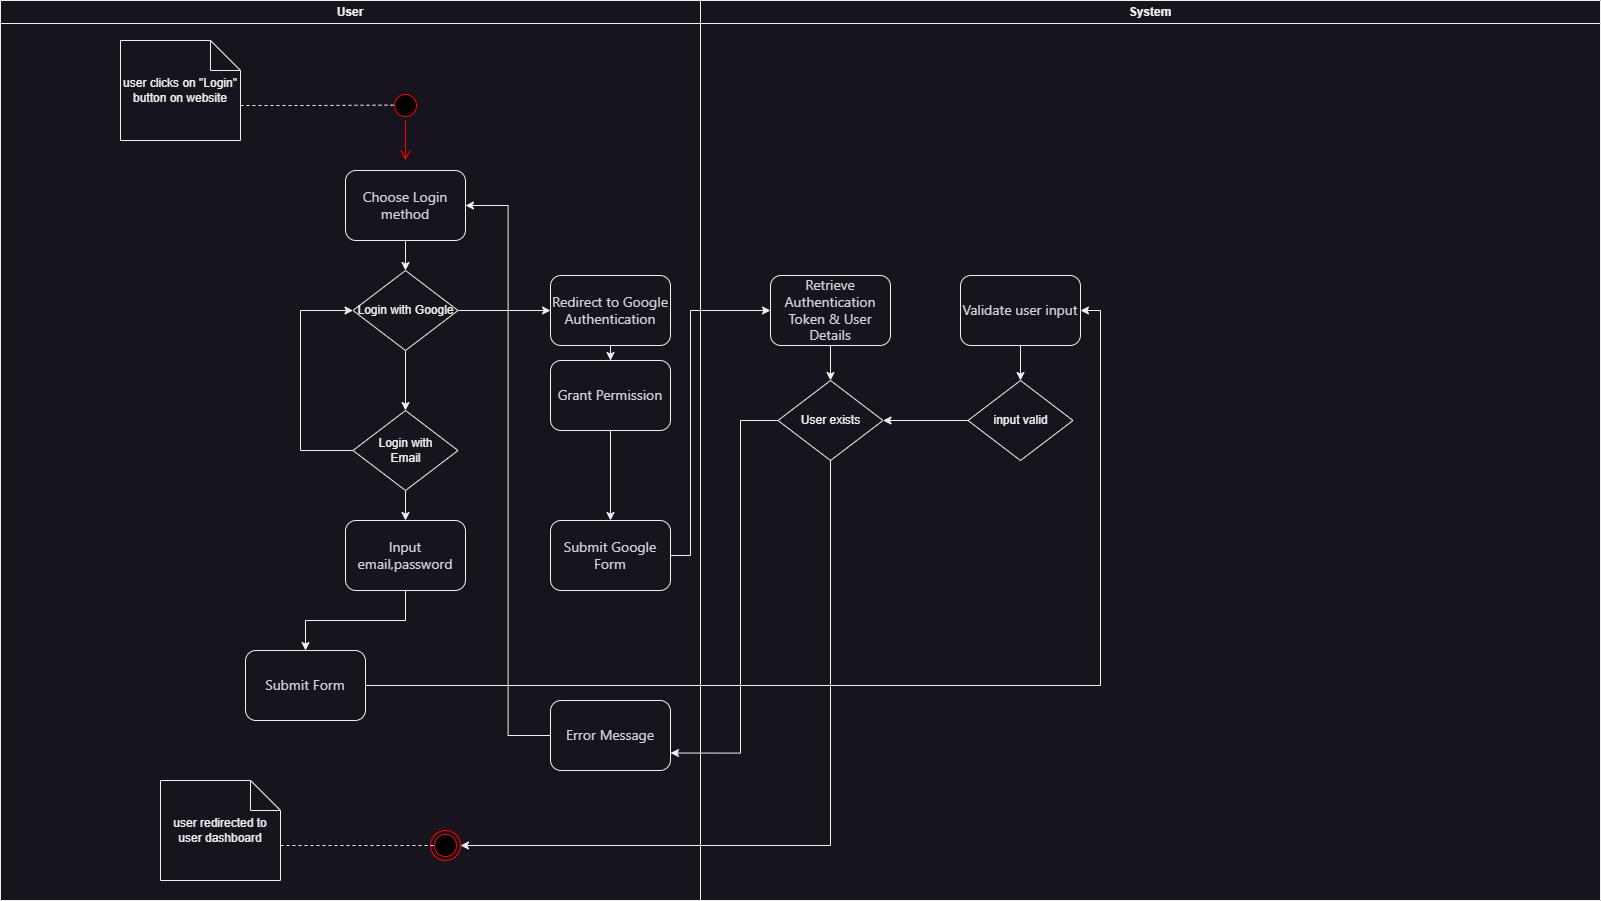

The diagram above was exported from draw.io. Its source (the exported page's mxGraphModel, read from the mxfile embedded in the PNG):
<mxGraphModel dx="2100" dy="1242" grid="1" gridSize="10" guides="1" tooltips="1" connect="1" arrows="1" fold="1" page="1" pageScale="1" pageWidth="1600" pageHeight="900" math="0" shadow="0">
  <root>
    <mxCell id="0" />
    <mxCell id="1" parent="0" />
    <mxCell id="EX0dmsbGzaKr8bu4OBs3-1" value="" style="ellipse;html=1;shape=startState;fillColor=#000000;strokeColor=#ff0000;" vertex="1" parent="1">
      <mxGeometry x="390" y="90" width="30" height="30" as="geometry" />
    </mxCell>
    <mxCell id="EX0dmsbGzaKr8bu4OBs3-2" value="" style="edgeStyle=orthogonalEdgeStyle;html=1;verticalAlign=bottom;endArrow=open;endSize=8;strokeColor=#ff0000;rounded=0;" edge="1" parent="1" source="EX0dmsbGzaKr8bu4OBs3-1">
      <mxGeometry relative="1" as="geometry">
        <mxPoint x="405" y="160" as="targetPoint" />
      </mxGeometry>
    </mxCell>
    <mxCell id="EX0dmsbGzaKr8bu4OBs3-3" value="" style="ellipse;html=1;shape=endState;fillColor=#000000;strokeColor=#ff0000;" vertex="1" parent="1">
      <mxGeometry x="430" y="830" width="30" height="30" as="geometry" />
    </mxCell>
    <mxCell id="EX0dmsbGzaKr8bu4OBs3-4" style="edgeStyle=orthogonalEdgeStyle;rounded=0;orthogonalLoop=1;jettySize=auto;html=1;exitX=0;exitY=0;exitDx=120;exitDy=65;exitPerimeter=0;entryX=0.155;entryY=0.487;entryDx=0;entryDy=0;dashed=1;endArrow=none;endFill=0;entryPerimeter=0;" edge="1" parent="1" source="EX0dmsbGzaKr8bu4OBs3-5" target="EX0dmsbGzaKr8bu4OBs3-1">
      <mxGeometry relative="1" as="geometry" />
    </mxCell>
    <mxCell id="EX0dmsbGzaKr8bu4OBs3-5" value="user clicks on &quot;Login&quot; button on website" style="shape=note;whiteSpace=wrap;html=1;backgroundOutline=1;darkOpacity=0.05;" vertex="1" parent="1">
      <mxGeometry x="120" y="40" width="120" height="100" as="geometry" />
    </mxCell>
    <mxCell id="EX0dmsbGzaKr8bu4OBs3-6" style="edgeStyle=orthogonalEdgeStyle;rounded=0;orthogonalLoop=1;jettySize=auto;html=1;exitX=0.5;exitY=1;exitDx=0;exitDy=0;entryX=0.5;entryY=0;entryDx=0;entryDy=0;" edge="1" parent="1" source="EX0dmsbGzaKr8bu4OBs3-8" target="EX0dmsbGzaKr8bu4OBs3-11">
      <mxGeometry relative="1" as="geometry" />
    </mxCell>
    <mxCell id="EX0dmsbGzaKr8bu4OBs3-7" style="edgeStyle=orthogonalEdgeStyle;rounded=0;orthogonalLoop=1;jettySize=auto;html=1;exitX=1;exitY=0.5;exitDx=0;exitDy=0;entryX=0;entryY=0.5;entryDx=0;entryDy=0;" edge="1" parent="1" source="EX0dmsbGzaKr8bu4OBs3-8" target="EX0dmsbGzaKr8bu4OBs3-13">
      <mxGeometry relative="1" as="geometry">
        <mxPoint x="549" y="310" as="targetPoint" />
      </mxGeometry>
    </mxCell>
    <mxCell id="EX0dmsbGzaKr8bu4OBs3-8" value="Login with Google" style="rhombus;whiteSpace=wrap;html=1;" vertex="1" parent="1">
      <mxGeometry x="352.5" y="270" width="105" height="80" as="geometry" />
    </mxCell>
    <mxCell id="EX0dmsbGzaKr8bu4OBs3-9" style="edgeStyle=orthogonalEdgeStyle;rounded=0;orthogonalLoop=1;jettySize=auto;html=1;exitX=0;exitY=0.5;exitDx=0;exitDy=0;entryX=0;entryY=0.5;entryDx=0;entryDy=0;" edge="1" parent="1" source="EX0dmsbGzaKr8bu4OBs3-11" target="EX0dmsbGzaKr8bu4OBs3-8">
      <mxGeometry relative="1" as="geometry">
        <Array as="points">
          <mxPoint x="300" y="450" />
          <mxPoint x="300" y="310" />
        </Array>
      </mxGeometry>
    </mxCell>
    <mxCell id="EX0dmsbGzaKr8bu4OBs3-10" style="edgeStyle=orthogonalEdgeStyle;rounded=0;orthogonalLoop=1;jettySize=auto;html=1;exitX=0.5;exitY=1;exitDx=0;exitDy=0;entryX=0.5;entryY=0;entryDx=0;entryDy=0;" edge="1" parent="1" source="EX0dmsbGzaKr8bu4OBs3-11" target="EX0dmsbGzaKr8bu4OBs3-23">
      <mxGeometry relative="1" as="geometry" />
    </mxCell>
    <mxCell id="EX0dmsbGzaKr8bu4OBs3-11" value="Login with &lt;br&gt;Email" style="rhombus;whiteSpace=wrap;html=1;" vertex="1" parent="1">
      <mxGeometry x="352.5" y="410" width="105" height="80" as="geometry" />
    </mxCell>
    <mxCell id="EX0dmsbGzaKr8bu4OBs3-12" value="" style="edgeStyle=orthogonalEdgeStyle;rounded=0;orthogonalLoop=1;jettySize=auto;html=1;" edge="1" parent="1" source="EX0dmsbGzaKr8bu4OBs3-13" target="EX0dmsbGzaKr8bu4OBs3-17">
      <mxGeometry relative="1" as="geometry" />
    </mxCell>
    <mxCell id="EX0dmsbGzaKr8bu4OBs3-13" value="&lt;font style=&quot;font-size: 14px;&quot;&gt;&lt;span style=&quot;color: rgb(209, 213, 219); font-family: Söhne, ui-sans-serif, system-ui, -apple-system, &amp;quot;Segoe UI&amp;quot;, Roboto, Ubuntu, Cantarell, &amp;quot;Noto Sans&amp;quot;, sans-serif, &amp;quot;Helvetica Neue&amp;quot;, Arial, &amp;quot;Apple Color Emoji&amp;quot;, &amp;quot;Segoe UI Emoji&amp;quot;, &amp;quot;Segoe UI Symbol&amp;quot;, &amp;quot;Noto Color Emoji&amp;quot;; font-style: normal; font-variant-ligatures: normal; font-variant-caps: normal; font-weight: 400; letter-spacing: normal; orphans: 2; text-align: left; text-indent: 0px; text-transform: none; widows: 2; word-spacing: 0px; -webkit-text-stroke-width: 0px; text-decoration-thickness: initial; text-decoration-style: initial; text-decoration-color: initial; float: none; display: inline !important;&quot;&gt;Redirect to Google Authentication&lt;/span&gt;&lt;br&gt;&lt;/font&gt;" style="rounded=1;whiteSpace=wrap;html=1;" vertex="1" parent="1">
      <mxGeometry x="550" y="275" width="120" height="70" as="geometry" />
    </mxCell>
    <mxCell id="EX0dmsbGzaKr8bu4OBs3-14" style="edgeStyle=orthogonalEdgeStyle;rounded=0;orthogonalLoop=1;jettySize=auto;html=1;exitX=0.5;exitY=1;exitDx=0;exitDy=0;entryX=0.5;entryY=0;entryDx=0;entryDy=0;" edge="1" parent="1" source="EX0dmsbGzaKr8bu4OBs3-15" target="EX0dmsbGzaKr8bu4OBs3-8">
      <mxGeometry relative="1" as="geometry" />
    </mxCell>
    <mxCell id="EX0dmsbGzaKr8bu4OBs3-15" value="&lt;font style=&quot;font-size: 14px;&quot;&gt;&lt;span style=&quot;color: rgb(209, 213, 219); font-family: Söhne, ui-sans-serif, system-ui, -apple-system, &amp;quot;Segoe UI&amp;quot;, Roboto, Ubuntu, Cantarell, &amp;quot;Noto Sans&amp;quot;, sans-serif, &amp;quot;Helvetica Neue&amp;quot;, Arial, &amp;quot;Apple Color Emoji&amp;quot;, &amp;quot;Segoe UI Emoji&amp;quot;, &amp;quot;Segoe UI Symbol&amp;quot;, &amp;quot;Noto Color Emoji&amp;quot;; font-style: normal; font-variant-ligatures: normal; font-variant-caps: normal; font-weight: 400; letter-spacing: normal; orphans: 2; text-align: left; text-indent: 0px; text-transform: none; widows: 2; word-spacing: 0px; -webkit-text-stroke-width: 0px; text-decoration-thickness: initial; text-decoration-style: initial; text-decoration-color: initial; float: none; display: inline !important;&quot;&gt;Choose Login method&lt;/span&gt;&lt;br&gt;&lt;/font&gt;" style="rounded=1;whiteSpace=wrap;html=1;" vertex="1" parent="1">
      <mxGeometry x="345" y="170" width="120" height="70" as="geometry" />
    </mxCell>
    <mxCell id="EX0dmsbGzaKr8bu4OBs3-51" value="" style="edgeStyle=orthogonalEdgeStyle;rounded=0;orthogonalLoop=1;jettySize=auto;html=1;" edge="1" parent="1" source="EX0dmsbGzaKr8bu4OBs3-17" target="EX0dmsbGzaKr8bu4OBs3-21">
      <mxGeometry relative="1" as="geometry" />
    </mxCell>
    <mxCell id="EX0dmsbGzaKr8bu4OBs3-17" value="&lt;font style=&quot;font-size: 14px;&quot;&gt;&lt;span style=&quot;color: rgb(209, 213, 219); font-family: Söhne, ui-sans-serif, system-ui, -apple-system, &amp;quot;Segoe UI&amp;quot;, Roboto, Ubuntu, Cantarell, &amp;quot;Noto Sans&amp;quot;, sans-serif, &amp;quot;Helvetica Neue&amp;quot;, Arial, &amp;quot;Apple Color Emoji&amp;quot;, &amp;quot;Segoe UI Emoji&amp;quot;, &amp;quot;Segoe UI Symbol&amp;quot;, &amp;quot;Noto Color Emoji&amp;quot;; font-style: normal; font-variant-ligatures: normal; font-variant-caps: normal; font-weight: 400; letter-spacing: normal; orphans: 2; text-align: left; text-indent: 0px; text-transform: none; widows: 2; word-spacing: 0px; -webkit-text-stroke-width: 0px; text-decoration-thickness: initial; text-decoration-style: initial; text-decoration-color: initial; float: none; display: inline !important;&quot;&gt;Grant Permission&lt;/span&gt;&lt;br&gt;&lt;/font&gt;" style="rounded=1;whiteSpace=wrap;html=1;" vertex="1" parent="1">
      <mxGeometry x="550" y="360" width="120" height="70" as="geometry" />
    </mxCell>
    <mxCell id="EX0dmsbGzaKr8bu4OBs3-20" style="edgeStyle=orthogonalEdgeStyle;rounded=0;orthogonalLoop=1;jettySize=auto;html=1;exitX=1;exitY=0.5;exitDx=0;exitDy=0;entryX=0;entryY=0.5;entryDx=0;entryDy=0;" edge="1" parent="1" source="EX0dmsbGzaKr8bu4OBs3-21" target="EX0dmsbGzaKr8bu4OBs3-39">
      <mxGeometry relative="1" as="geometry">
        <Array as="points">
          <mxPoint x="690" y="555" />
          <mxPoint x="690" y="310" />
        </Array>
      </mxGeometry>
    </mxCell>
    <mxCell id="EX0dmsbGzaKr8bu4OBs3-21" value="&lt;font style=&quot;font-size: 14px;&quot;&gt;&lt;span style=&quot;color: rgb(209, 213, 219); font-family: Söhne, ui-sans-serif, system-ui, -apple-system, &amp;quot;Segoe UI&amp;quot;, Roboto, Ubuntu, Cantarell, &amp;quot;Noto Sans&amp;quot;, sans-serif, &amp;quot;Helvetica Neue&amp;quot;, Arial, &amp;quot;Apple Color Emoji&amp;quot;, &amp;quot;Segoe UI Emoji&amp;quot;, &amp;quot;Segoe UI Symbol&amp;quot;, &amp;quot;Noto Color Emoji&amp;quot;; font-style: normal; font-variant-ligatures: normal; font-variant-caps: normal; font-weight: 400; letter-spacing: normal; orphans: 2; text-align: left; text-indent: 0px; text-transform: none; widows: 2; word-spacing: 0px; -webkit-text-stroke-width: 0px; text-decoration-thickness: initial; text-decoration-style: initial; text-decoration-color: initial; float: none; display: inline !important;&quot;&gt;Submit Google Form&lt;/span&gt;&lt;br&gt;&lt;/font&gt;" style="rounded=1;whiteSpace=wrap;html=1;" vertex="1" parent="1">
      <mxGeometry x="550" y="520" width="120" height="70" as="geometry" />
    </mxCell>
    <mxCell id="EX0dmsbGzaKr8bu4OBs3-22" style="edgeStyle=orthogonalEdgeStyle;rounded=0;orthogonalLoop=1;jettySize=auto;html=1;exitX=0.5;exitY=1;exitDx=0;exitDy=0;entryX=0.5;entryY=0;entryDx=0;entryDy=0;" edge="1" parent="1" source="EX0dmsbGzaKr8bu4OBs3-23" target="EX0dmsbGzaKr8bu4OBs3-35">
      <mxGeometry relative="1" as="geometry" />
    </mxCell>
    <mxCell id="EX0dmsbGzaKr8bu4OBs3-23" value="&lt;font style=&quot;font-size: 14px;&quot;&gt;&lt;span style=&quot;color: rgb(209, 213, 219); font-family: Söhne, ui-sans-serif, system-ui, -apple-system, &amp;quot;Segoe UI&amp;quot;, Roboto, Ubuntu, Cantarell, &amp;quot;Noto Sans&amp;quot;, sans-serif, &amp;quot;Helvetica Neue&amp;quot;, Arial, &amp;quot;Apple Color Emoji&amp;quot;, &amp;quot;Segoe UI Emoji&amp;quot;, &amp;quot;Segoe UI Symbol&amp;quot;, &amp;quot;Noto Color Emoji&amp;quot;; font-style: normal; font-variant-ligatures: normal; font-variant-caps: normal; font-weight: 400; letter-spacing: normal; orphans: 2; text-align: left; text-indent: 0px; text-transform: none; widows: 2; word-spacing: 0px; -webkit-text-stroke-width: 0px; text-decoration-thickness: initial; text-decoration-style: initial; text-decoration-color: initial; float: none; display: inline !important;&quot;&gt;Input email,password&lt;/span&gt;&lt;br&gt;&lt;/font&gt;" style="rounded=1;whiteSpace=wrap;html=1;" vertex="1" parent="1">
      <mxGeometry x="345" y="520" width="120" height="70" as="geometry" />
    </mxCell>
    <mxCell id="EX0dmsbGzaKr8bu4OBs3-25" style="edgeStyle=orthogonalEdgeStyle;rounded=0;orthogonalLoop=1;jettySize=auto;html=1;exitX=0;exitY=0.5;exitDx=0;exitDy=0;entryX=1;entryY=0.5;entryDx=0;entryDy=0;" edge="1" parent="1" source="EX0dmsbGzaKr8bu4OBs3-26" target="EX0dmsbGzaKr8bu4OBs3-15">
      <mxGeometry relative="1" as="geometry" />
    </mxCell>
    <mxCell id="EX0dmsbGzaKr8bu4OBs3-32" value="user redirected to user dashboard" style="shape=note;whiteSpace=wrap;html=1;backgroundOutline=1;darkOpacity=0.05;" vertex="1" parent="1">
      <mxGeometry x="160" y="780" width="120" height="100" as="geometry" />
    </mxCell>
    <mxCell id="EX0dmsbGzaKr8bu4OBs3-33" style="edgeStyle=orthogonalEdgeStyle;rounded=0;orthogonalLoop=1;jettySize=auto;html=1;exitX=0;exitY=0;exitDx=120;exitDy=65;exitPerimeter=0;entryX=0.155;entryY=0.487;entryDx=0;entryDy=0;dashed=1;endArrow=none;endFill=0;entryPerimeter=0;" edge="1" parent="1" source="EX0dmsbGzaKr8bu4OBs3-32">
      <mxGeometry relative="1" as="geometry">
        <mxPoint x="435" y="845" as="targetPoint" />
      </mxGeometry>
    </mxCell>
    <mxCell id="EX0dmsbGzaKr8bu4OBs3-34" value="User" style="swimlane;whiteSpace=wrap;html=1;" vertex="1" parent="1">
      <mxGeometry width="700" height="900" as="geometry" />
    </mxCell>
    <mxCell id="EX0dmsbGzaKr8bu4OBs3-35" value="&lt;font style=&quot;font-size: 14px;&quot;&gt;&lt;span style=&quot;color: rgb(209, 213, 219); font-family: Söhne, ui-sans-serif, system-ui, -apple-system, &amp;quot;Segoe UI&amp;quot;, Roboto, Ubuntu, Cantarell, &amp;quot;Noto Sans&amp;quot;, sans-serif, &amp;quot;Helvetica Neue&amp;quot;, Arial, &amp;quot;Apple Color Emoji&amp;quot;, &amp;quot;Segoe UI Emoji&amp;quot;, &amp;quot;Segoe UI Symbol&amp;quot;, &amp;quot;Noto Color Emoji&amp;quot;; font-style: normal; font-variant-ligatures: normal; font-variant-caps: normal; font-weight: 400; letter-spacing: normal; orphans: 2; text-align: left; text-indent: 0px; text-transform: none; widows: 2; word-spacing: 0px; -webkit-text-stroke-width: 0px; text-decoration-thickness: initial; text-decoration-style: initial; text-decoration-color: initial; float: none; display: inline !important;&quot;&gt;Submit Form&lt;/span&gt;&lt;br&gt;&lt;/font&gt;" style="rounded=1;whiteSpace=wrap;html=1;" vertex="1" parent="EX0dmsbGzaKr8bu4OBs3-34">
      <mxGeometry x="245" y="650" width="120" height="70" as="geometry" />
    </mxCell>
    <mxCell id="EX0dmsbGzaKr8bu4OBs3-26" value="&lt;font style=&quot;font-size: 14px;&quot;&gt;&lt;span style=&quot;color: rgb(209, 213, 219); font-family: Söhne, ui-sans-serif, system-ui, -apple-system, &amp;quot;Segoe UI&amp;quot;, Roboto, Ubuntu, Cantarell, &amp;quot;Noto Sans&amp;quot;, sans-serif, &amp;quot;Helvetica Neue&amp;quot;, Arial, &amp;quot;Apple Color Emoji&amp;quot;, &amp;quot;Segoe UI Emoji&amp;quot;, &amp;quot;Segoe UI Symbol&amp;quot;, &amp;quot;Noto Color Emoji&amp;quot;; font-style: normal; font-variant-ligatures: normal; font-variant-caps: normal; font-weight: 400; letter-spacing: normal; orphans: 2; text-align: left; text-indent: 0px; text-transform: none; widows: 2; word-spacing: 0px; -webkit-text-stroke-width: 0px; text-decoration-thickness: initial; text-decoration-style: initial; text-decoration-color: initial; float: none; display: inline !important;&quot;&gt;Error Message&lt;/span&gt;&lt;br&gt;&lt;/font&gt;" style="rounded=1;whiteSpace=wrap;html=1;" vertex="1" parent="EX0dmsbGzaKr8bu4OBs3-34">
      <mxGeometry x="550" y="700" width="120" height="70" as="geometry" />
    </mxCell>
    <mxCell id="EX0dmsbGzaKr8bu4OBs3-36" value="System" style="swimlane;whiteSpace=wrap;html=1;" vertex="1" parent="1">
      <mxGeometry x="700" width="900" height="900" as="geometry" />
    </mxCell>
    <mxCell id="EX0dmsbGzaKr8bu4OBs3-38" value="User exists" style="rhombus;whiteSpace=wrap;html=1;" vertex="1" parent="EX0dmsbGzaKr8bu4OBs3-36">
      <mxGeometry x="77.5" y="380" width="105" height="80" as="geometry" />
    </mxCell>
    <mxCell id="EX0dmsbGzaKr8bu4OBs3-39" value="&lt;font style=&quot;font-size: 14px;&quot;&gt;&lt;span style=&quot;color: rgb(209, 213, 219); font-family: Söhne, ui-sans-serif, system-ui, -apple-system, &amp;quot;Segoe UI&amp;quot;, Roboto, Ubuntu, Cantarell, &amp;quot;Noto Sans&amp;quot;, sans-serif, &amp;quot;Helvetica Neue&amp;quot;, Arial, &amp;quot;Apple Color Emoji&amp;quot;, &amp;quot;Segoe UI Emoji&amp;quot;, &amp;quot;Segoe UI Symbol&amp;quot;, &amp;quot;Noto Color Emoji&amp;quot;; font-style: normal; font-variant-ligatures: normal; font-variant-caps: normal; font-weight: 400; letter-spacing: normal; orphans: 2; text-align: left; text-indent: 0px; text-transform: none; widows: 2; word-spacing: 0px; -webkit-text-stroke-width: 0px; text-decoration-thickness: initial; text-decoration-style: initial; text-decoration-color: initial; float: none; display: inline !important;&quot;&gt;Retrieve Authentication Token &amp;amp; User Details&lt;/span&gt;&lt;br&gt;&lt;/font&gt;" style="rounded=1;whiteSpace=wrap;html=1;" vertex="1" parent="EX0dmsbGzaKr8bu4OBs3-36">
      <mxGeometry x="70" y="275" width="120" height="70" as="geometry" />
    </mxCell>
    <mxCell id="EX0dmsbGzaKr8bu4OBs3-40" style="edgeStyle=orthogonalEdgeStyle;rounded=0;orthogonalLoop=1;jettySize=auto;html=1;exitX=0.5;exitY=1;exitDx=0;exitDy=0;entryX=0.5;entryY=0;entryDx=0;entryDy=0;" edge="1" parent="EX0dmsbGzaKr8bu4OBs3-36" source="EX0dmsbGzaKr8bu4OBs3-39" target="EX0dmsbGzaKr8bu4OBs3-38">
      <mxGeometry relative="1" as="geometry" />
    </mxCell>
    <mxCell id="EX0dmsbGzaKr8bu4OBs3-42" style="edgeStyle=orthogonalEdgeStyle;rounded=0;orthogonalLoop=1;jettySize=auto;html=1;exitX=0.5;exitY=1;exitDx=0;exitDy=0;" edge="1" parent="EX0dmsbGzaKr8bu4OBs3-36" source="EX0dmsbGzaKr8bu4OBs3-43" target="EX0dmsbGzaKr8bu4OBs3-45">
      <mxGeometry relative="1" as="geometry" />
    </mxCell>
    <mxCell id="EX0dmsbGzaKr8bu4OBs3-43" value="&lt;font style=&quot;font-size: 14px;&quot;&gt;&lt;span style=&quot;color: rgb(209, 213, 219); font-family: Söhne, ui-sans-serif, system-ui, -apple-system, &amp;quot;Segoe UI&amp;quot;, Roboto, Ubuntu, Cantarell, &amp;quot;Noto Sans&amp;quot;, sans-serif, &amp;quot;Helvetica Neue&amp;quot;, Arial, &amp;quot;Apple Color Emoji&amp;quot;, &amp;quot;Segoe UI Emoji&amp;quot;, &amp;quot;Segoe UI Symbol&amp;quot;, &amp;quot;Noto Color Emoji&amp;quot;; font-style: normal; font-variant-ligatures: normal; font-variant-caps: normal; font-weight: 400; letter-spacing: normal; orphans: 2; text-align: left; text-indent: 0px; text-transform: none; widows: 2; word-spacing: 0px; -webkit-text-stroke-width: 0px; text-decoration-thickness: initial; text-decoration-style: initial; text-decoration-color: initial; float: none; display: inline !important;&quot;&gt;Validate user input&lt;/span&gt;&lt;br&gt;&lt;/font&gt;" style="rounded=1;whiteSpace=wrap;html=1;" vertex="1" parent="EX0dmsbGzaKr8bu4OBs3-36">
      <mxGeometry x="260" y="275" width="120" height="70" as="geometry" />
    </mxCell>
    <mxCell id="EX0dmsbGzaKr8bu4OBs3-44" style="edgeStyle=orthogonalEdgeStyle;rounded=0;orthogonalLoop=1;jettySize=auto;html=1;exitX=0;exitY=0.5;exitDx=0;exitDy=0;entryX=1;entryY=0.5;entryDx=0;entryDy=0;" edge="1" parent="EX0dmsbGzaKr8bu4OBs3-36" source="EX0dmsbGzaKr8bu4OBs3-45" target="EX0dmsbGzaKr8bu4OBs3-38">
      <mxGeometry relative="1" as="geometry" />
    </mxCell>
    <mxCell id="EX0dmsbGzaKr8bu4OBs3-45" value="input valid" style="rhombus;whiteSpace=wrap;html=1;" vertex="1" parent="EX0dmsbGzaKr8bu4OBs3-36">
      <mxGeometry x="267.5" y="380" width="105" height="80" as="geometry" />
    </mxCell>
    <mxCell id="EX0dmsbGzaKr8bu4OBs3-47" style="edgeStyle=orthogonalEdgeStyle;rounded=0;orthogonalLoop=1;jettySize=auto;html=1;exitX=1;exitY=0.5;exitDx=0;exitDy=0;entryX=1;entryY=0.5;entryDx=0;entryDy=0;" edge="1" parent="1" source="EX0dmsbGzaKr8bu4OBs3-35" target="EX0dmsbGzaKr8bu4OBs3-43">
      <mxGeometry relative="1" as="geometry" />
    </mxCell>
    <mxCell id="EX0dmsbGzaKr8bu4OBs3-52" style="edgeStyle=orthogonalEdgeStyle;rounded=0;orthogonalLoop=1;jettySize=auto;html=1;entryX=1;entryY=0.5;entryDx=0;entryDy=0;" edge="1" parent="1" source="EX0dmsbGzaKr8bu4OBs3-38" target="EX0dmsbGzaKr8bu4OBs3-3">
      <mxGeometry relative="1" as="geometry">
        <Array as="points">
          <mxPoint x="830" y="845" />
        </Array>
      </mxGeometry>
    </mxCell>
    <mxCell id="EX0dmsbGzaKr8bu4OBs3-55" style="edgeStyle=orthogonalEdgeStyle;rounded=0;orthogonalLoop=1;jettySize=auto;html=1;exitX=0;exitY=0.5;exitDx=0;exitDy=0;entryX=1;entryY=0.75;entryDx=0;entryDy=0;" edge="1" parent="1" source="EX0dmsbGzaKr8bu4OBs3-38" target="EX0dmsbGzaKr8bu4OBs3-26">
      <mxGeometry relative="1" as="geometry">
        <Array as="points">
          <mxPoint x="740" y="420" />
          <mxPoint x="740" y="753" />
        </Array>
      </mxGeometry>
    </mxCell>
  </root>
</mxGraphModel>